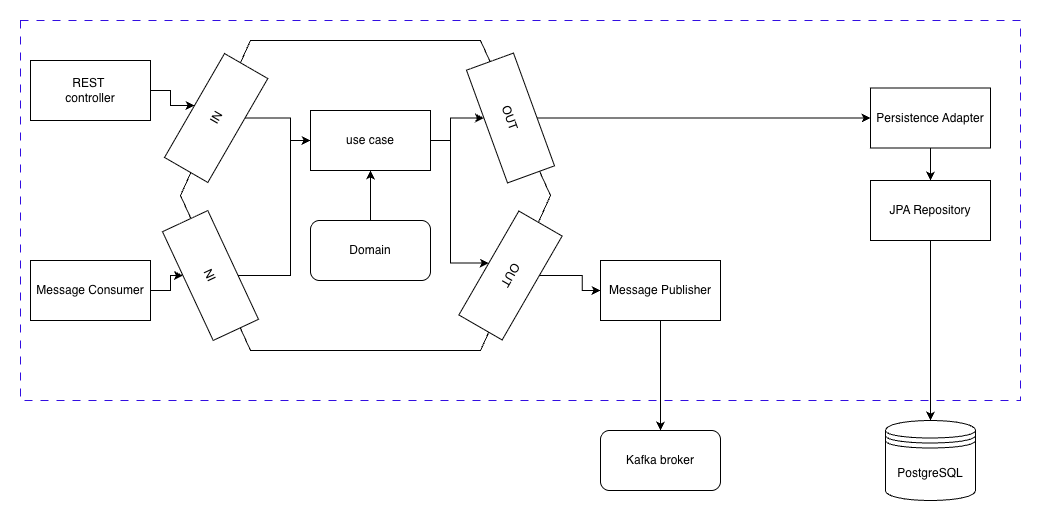

The diagram above was exported from draw.io. Its source (the exported page's mxGraphModel, read from the mxfile embedded in the PNG):
<mxGraphModel dx="1426" dy="795" grid="1" gridSize="10" guides="1" tooltips="1" connect="1" arrows="1" fold="1" page="0" pageScale="1" pageWidth="827" pageHeight="1169" math="0" shadow="0">
  <root>
    <mxCell id="0" />
    <mxCell id="1" parent="0" />
    <mxCell id="2" edge="1" parent="1" source="3" style="edgeStyle=orthogonalEdgeStyle;rounded=0;orthogonalLoop=1;jettySize=auto;html=1;entryX=0.5;entryY=0;entryDx=0;entryDy=0;" target="11">
      <mxGeometry relative="1" as="geometry" />
    </mxCell>
    <mxCell id="3" parent="1" style="rounded=0;whiteSpace=wrap;html=1;" value="REST&amp;nbsp;&lt;div&gt;controller&lt;/div&gt;" vertex="1">
      <mxGeometry height="60" width="120" x="70" y="1100" as="geometry" />
    </mxCell>
    <mxCell id="4" parent="1" style="shape=hexagon;perimeter=hexagonPerimeter2;whiteSpace=wrap;html=1;fixedSize=1;size=70;" value="" vertex="1">
      <mxGeometry height="310" width="370" x="220" y="1080" as="geometry" />
    </mxCell>
    <mxCell id="5" edge="1" parent="1" source="7" style="edgeStyle=orthogonalEdgeStyle;rounded=0;orthogonalLoop=1;jettySize=auto;html=1;" target="13" value="">
      <mxGeometry relative="1" as="geometry" />
    </mxCell>
    <mxCell id="6" edge="1" parent="1" source="7" style="edgeStyle=orthogonalEdgeStyle;rounded=0;orthogonalLoop=1;jettySize=auto;html=1;entryX=0.5;entryY=1;entryDx=0;entryDy=0;" target="21">
      <mxGeometry relative="1" as="geometry">
        <Array as="points">
          <mxPoint x="490" y="1180" />
          <mxPoint x="490" y="1303" />
        </Array>
      </mxGeometry>
    </mxCell>
    <mxCell id="7" parent="1" style="rounded=0;whiteSpace=wrap;html=1;" value="use case" vertex="1">
      <mxGeometry height="60" width="120" x="350" y="1150" as="geometry" />
    </mxCell>
    <mxCell id="8" edge="1" parent="1" source="9" style="edgeStyle=orthogonalEdgeStyle;rounded=0;orthogonalLoop=1;jettySize=auto;html=1;" target="7" value="">
      <mxGeometry relative="1" as="geometry" />
    </mxCell>
    <mxCell id="9" parent="1" style="rounded=1;whiteSpace=wrap;html=1;" value="Domain" vertex="1">
      <mxGeometry height="60" width="120" x="350" y="1260" as="geometry" />
    </mxCell>
    <mxCell id="10" edge="1" parent="1" source="11" style="edgeStyle=orthogonalEdgeStyle;rounded=0;orthogonalLoop=1;jettySize=auto;html=1;" target="7" value="">
      <mxGeometry relative="1" as="geometry">
        <Array as="points">
          <mxPoint x="330" y="1158" />
          <mxPoint x="330" y="1180" />
        </Array>
      </mxGeometry>
    </mxCell>
    <mxCell id="11" parent="1" style="rounded=0;whiteSpace=wrap;html=1;rotation=-60;" value="IN" vertex="1">
      <mxGeometry height="50" width="120" x="195.67" y="1132.5" as="geometry" />
    </mxCell>
    <mxCell id="12" edge="1" parent="1" source="13" style="edgeStyle=orthogonalEdgeStyle;rounded=0;orthogonalLoop=1;jettySize=auto;html=1;" target="16" value="">
      <mxGeometry relative="1" as="geometry" />
    </mxCell>
    <mxCell id="13" parent="1" style="rounded=0;whiteSpace=wrap;html=1;rotation=70;" value="OUT" vertex="1">
      <mxGeometry height="50" width="120" x="490.00063509461097" y="1132.5015242270663" as="geometry" />
    </mxCell>
    <mxCell id="14" parent="1" style="rounded=0;whiteSpace=wrap;html=1;fillColor=none;dashed=1;dashPattern=8 8;strokeColor=light-dark(#320ee1, #ededed);" value="" vertex="1">
      <mxGeometry height="380" width="1000" x="60" y="1060" as="geometry" />
    </mxCell>
    <mxCell id="15" edge="1" parent="1" source="16" style="edgeStyle=orthogonalEdgeStyle;rounded=0;orthogonalLoop=1;jettySize=auto;html=1;" target="18" value="">
      <mxGeometry relative="1" as="geometry" />
    </mxCell>
    <mxCell id="16" parent="1" style="rounded=0;whiteSpace=wrap;html=1;" value="Persistence Adapter" vertex="1">
      <mxGeometry height="60" width="120" x="910" y="1127.5" as="geometry" />
    </mxCell>
    <mxCell id="17" edge="1" parent="1" source="18" style="edgeStyle=orthogonalEdgeStyle;rounded=0;orthogonalLoop=1;jettySize=auto;html=1;" target="19">
      <mxGeometry relative="1" as="geometry" />
    </mxCell>
    <mxCell id="18" parent="1" style="rounded=0;whiteSpace=wrap;html=1;" value="JPA Repository" vertex="1">
      <mxGeometry height="60" width="120" x="910" y="1220" as="geometry" />
    </mxCell>
    <mxCell id="19" parent="1" style="shape=datastore;whiteSpace=wrap;html=1;" value="PostgreSQL" vertex="1">
      <mxGeometry height="80" width="90" x="925" y="1460" as="geometry" />
    </mxCell>
    <mxCell id="20" edge="1" parent="1" source="21" style="edgeStyle=orthogonalEdgeStyle;rounded=0;orthogonalLoop=1;jettySize=auto;html=1;" target="23" value="">
      <mxGeometry relative="1" as="geometry" />
    </mxCell>
    <mxCell id="21" parent="1" style="rounded=0;whiteSpace=wrap;html=1;rotation=-240;" value="OUT" vertex="1">
      <mxGeometry height="50" width="120" x="490.0035241191879" y="1290.0020608302962" as="geometry" />
    </mxCell>
    <mxCell id="22" edge="1" parent="1" source="23" style="edgeStyle=orthogonalEdgeStyle;rounded=0;orthogonalLoop=1;jettySize=auto;html=1;" target="24" value="">
      <mxGeometry relative="1" as="geometry" />
    </mxCell>
    <mxCell id="23" parent="1" style="rounded=0;whiteSpace=wrap;html=1;" value="Message Publisher" vertex="1">
      <mxGeometry height="60" width="120" x="640" y="1300" as="geometry" />
    </mxCell>
    <mxCell id="24" parent="1" style="rounded=1;whiteSpace=wrap;html=1;" value="Kafka broker" vertex="1">
      <mxGeometry height="60" width="120" x="640" y="1470" as="geometry" />
    </mxCell>
    <mxCell id="25" edge="1" parent="1" source="26" style="edgeStyle=orthogonalEdgeStyle;rounded=0;orthogonalLoop=1;jettySize=auto;html=1;entryX=0;entryY=0.5;entryDx=0;entryDy=0;" target="7">
      <mxGeometry relative="1" as="geometry">
        <Array as="points">
          <mxPoint x="330" y="1315" />
          <mxPoint x="330" y="1180" />
        </Array>
      </mxGeometry>
    </mxCell>
    <mxCell id="26" parent="1" style="rounded=0;whiteSpace=wrap;html=1;rotation=-115;" value="IN" vertex="1">
      <mxGeometry height="50" width="120" x="190" y="1290" as="geometry" />
    </mxCell>
    <mxCell id="27" edge="1" parent="1" source="28" style="edgeStyle=orthogonalEdgeStyle;rounded=0;orthogonalLoop=1;jettySize=auto;html=1;" target="26" value="">
      <mxGeometry relative="1" as="geometry" />
    </mxCell>
    <mxCell id="28" parent="1" style="rounded=0;whiteSpace=wrap;html=1;" value="Message Consumer" vertex="1">
      <mxGeometry height="60" width="120" x="70" y="1300" as="geometry" />
    </mxCell>
  </root>
</mxGraphModel>